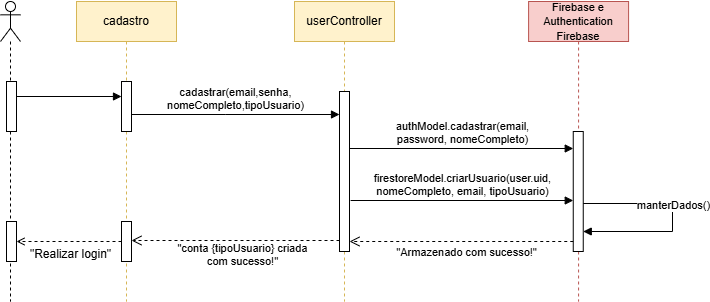

The diagram above was exported from draw.io. Its source (the exported page's mxGraphModel, read from the mxfile embedded in the PNG):
<mxGraphModel dx="2084" dy="657" grid="1" gridSize="10" guides="1" tooltips="1" connect="1" arrows="1" fold="1" page="1" pageScale="1" pageWidth="827" pageHeight="1169" math="0" shadow="0">
  <root>
    <mxCell id="0" />
    <mxCell id="1" parent="0" />
    <mxCell id="2" value="userController" style="shape=umlLifeline;perimeter=lifelinePerimeter;whiteSpace=wrap;html=1;container=1;dropTarget=0;collapsible=0;recursiveResize=0;outlineConnect=0;portConstraint=eastwest;newEdgeStyle={&quot;curved&quot;:0,&quot;rounded&quot;:0};fillColor=#fff2cc;strokeColor=#d6b656;" vertex="1" parent="1">
      <mxGeometry x="-392" y="740" width="100" height="300" as="geometry" />
    </mxCell>
    <mxCell id="3" value="" style="html=1;points=[[0,0,0,0,5],[0,1,0,0,-5],[1,0,0,0,5],[1,1,0,0,-5]];perimeter=orthogonalPerimeter;outlineConnect=0;targetShapes=umlLifeline;portConstraint=eastwest;newEdgeStyle={&quot;curved&quot;:0,&quot;rounded&quot;:0};" vertex="1" parent="2">
      <mxGeometry x="45" y="90" width="10" height="160" as="geometry" />
    </mxCell>
    <mxCell id="4" value="cadastro" style="shape=umlLifeline;perimeter=lifelinePerimeter;whiteSpace=wrap;html=1;container=1;dropTarget=0;collapsible=0;recursiveResize=0;outlineConnect=0;portConstraint=eastwest;newEdgeStyle={&quot;curved&quot;:0,&quot;rounded&quot;:0};fillColor=#fff2cc;strokeColor=#d6b656;" vertex="1" parent="1">
      <mxGeometry x="-610" y="740" width="100" height="300" as="geometry" />
    </mxCell>
    <mxCell id="5" value="" style="html=1;points=[[0,0,0,0,5],[0,1,0,0,-5],[1,0,0,0,5],[1,1,0,0,-5]];perimeter=orthogonalPerimeter;outlineConnect=0;targetShapes=umlLifeline;portConstraint=eastwest;newEdgeStyle={&quot;curved&quot;:0,&quot;rounded&quot;:0};" vertex="1" parent="4">
      <mxGeometry x="45" y="80" width="10" height="50" as="geometry" />
    </mxCell>
    <mxCell id="6" value="" style="html=1;points=[[0,0,0,0,5],[0,1,0,0,-5],[1,0,0,0,5],[1,1,0,0,-5]];perimeter=orthogonalPerimeter;outlineConnect=0;targetShapes=umlLifeline;portConstraint=eastwest;newEdgeStyle={&quot;curved&quot;:0,&quot;rounded&quot;:0};" vertex="1" parent="4">
      <mxGeometry x="45" y="220" width="10" height="40" as="geometry" />
    </mxCell>
    <mxCell id="7" value="&lt;font style=&quot;font-size: 11px;&quot;&gt;Firebase e&lt;br&gt;Authentication Firebase&lt;/font&gt;" style="shape=umlLifeline;perimeter=lifelinePerimeter;whiteSpace=wrap;html=1;container=1;dropTarget=0;collapsible=0;recursiveResize=0;outlineConnect=0;portConstraint=eastwest;newEdgeStyle={&quot;curved&quot;:0,&quot;rounded&quot;:0};fillColor=#f8cecc;strokeColor=#b85450;" vertex="1" parent="1">
      <mxGeometry x="-157.91" y="740" width="100" height="300" as="geometry" />
    </mxCell>
    <mxCell id="8" value="" style="html=1;points=[[0,0,0,0,5],[0,1,0,0,-5],[1,0,0,0,5],[1,1,0,0,-5]];perimeter=orthogonalPerimeter;outlineConnect=0;targetShapes=umlLifeline;portConstraint=eastwest;newEdgeStyle={&quot;curved&quot;:0,&quot;rounded&quot;:0};" vertex="1" parent="7">
      <mxGeometry x="44.66" y="130" width="10" height="120" as="geometry" />
    </mxCell>
    <mxCell id="9" value="&lt;span style=&quot;color: rgba(0, 0, 0, 0); font-family: monospace; font-size: 0px; text-align: start; background-color: rgb(251, 251, 251);&quot;&gt;%3CmxGraphModel%3E%3Croot%3E%3CmxCell%20id%3D%220%22%2F%3E%3CmxCell%20id%3D%221%22%20parent%3D%220%22%2F%3E%3CmxCell%20id%3D%222%22%20value%3D%22Manter%20dados%22%20style%3D%22text%3Bhtml%3D1%3Balign%3Dcenter%3BverticalAlign%3Dmiddle%3Bresizable%3D0%3Bpoints%3D%5B%5D%3Bautosize%3D1%3BstrokeColor%3Dnone%3BfillColor%3Dnone%3B%22%20vertex%3D%221%22%20parent%3D%221%22%3E%3CmxGeometry%20x%3D%22-139.90999999999997%22%20y%3D%22479.82%22%20width%3D%2291%22%20height%3D%2226%22%20as%3D%22geometry%22%2F%3E%3C%2FmxCell%3E%3C%2Froot%3E%3C%2FmxGraphModel%3E&lt;/span&gt;" style="html=1;verticalAlign=bottom;endArrow=block;curved=0;rounded=0;elbow=vertical;" edge="1" parent="7" target="8">
      <mxGeometry width="80" relative="1" as="geometry">
        <mxPoint x="54.66" y="202" as="sourcePoint" />
        <mxPoint x="54.66" y="232" as="targetPoint" />
        <Array as="points">
          <mxPoint x="143.91" y="202" />
          <mxPoint x="143.91" y="230" />
        </Array>
      </mxGeometry>
    </mxCell>
    <mxCell id="10" value="manterDados()" style="edgeLabel;html=1;align=center;verticalAlign=middle;resizable=0;points=[];" vertex="1" connectable="0" parent="9">
      <mxGeometry x="-0.1008" y="2" relative="1" as="geometry">
        <mxPoint x="-2" y="-2" as="offset" />
      </mxGeometry>
    </mxCell>
    <mxCell id="11" value="" style="shape=umlLifeline;perimeter=lifelinePerimeter;whiteSpace=wrap;html=1;container=1;dropTarget=0;collapsible=0;recursiveResize=0;outlineConnect=0;portConstraint=eastwest;newEdgeStyle={&quot;curved&quot;:0,&quot;rounded&quot;:0};participant=umlActor;" vertex="1" parent="1">
      <mxGeometry x="-686" y="740" width="20" height="300" as="geometry" />
    </mxCell>
    <mxCell id="12" value="" style="html=1;points=[[0,0,0,0,5],[0,1,0,0,-5],[1,0,0,0,5],[1,1,0,0,-5]];perimeter=orthogonalPerimeter;outlineConnect=0;targetShapes=umlLifeline;portConstraint=eastwest;newEdgeStyle={&quot;curved&quot;:0,&quot;rounded&quot;:0};" vertex="1" parent="11">
      <mxGeometry x="6" y="80" width="10" height="50" as="geometry" />
    </mxCell>
    <mxCell id="13" value="" style="html=1;points=[[0,0,0,0,5],[0,1,0,0,-5],[1,0,0,0,5],[1,1,0,0,-5]];perimeter=orthogonalPerimeter;outlineConnect=0;targetShapes=umlLifeline;portConstraint=eastwest;newEdgeStyle={&quot;curved&quot;:0,&quot;rounded&quot;:0};" vertex="1" parent="11">
      <mxGeometry x="6" y="220" width="10" height="40" as="geometry" />
    </mxCell>
    <mxCell id="14" value="cadastrar(email,senha,&lt;br&gt;nomeCompleto,tipoUsuario)" style="html=1;verticalAlign=bottom;endArrow=block;curved=0;rounded=0;" edge="1" target="3" parent="1">
      <mxGeometry width="80" relative="1" as="geometry">
        <mxPoint x="-555" y="853" as="sourcePoint" />
        <mxPoint x="-305" y="853" as="targetPoint" />
        <Array as="points">
          <mxPoint x="-461.31" y="853" />
        </Array>
      </mxGeometry>
    </mxCell>
    <mxCell id="15" value="" style="html=1;verticalAlign=bottom;endArrow=block;curved=0;rounded=0;" edge="1" parent="1">
      <mxGeometry width="80" relative="1" as="geometry">
        <mxPoint x="-670" y="835" as="sourcePoint" />
        <mxPoint x="-565" y="835" as="targetPoint" />
      </mxGeometry>
    </mxCell>
    <mxCell id="16" value="authModel.cadastrar(email, &lt;br&gt;password, nomeCompleto)" style="html=1;verticalAlign=bottom;endArrow=block;curved=0;rounded=0;" edge="1" target="8" parent="1">
      <mxGeometry x="0.0028" width="80" relative="1" as="geometry">
        <mxPoint x="-337" y="887" as="sourcePoint" />
        <mxPoint x="-164.91000000000008" y="887" as="targetPoint" />
        <mxPoint as="offset" />
      </mxGeometry>
    </mxCell>
    <mxCell id="17" value="firestoreModel.criarUsuario(user.uid, &lt;br&gt;nomeCompleto, email, tipoUsuario)" style="html=1;verticalAlign=bottom;endArrow=block;curved=0;rounded=0;" edge="1" target="8" parent="1">
      <mxGeometry x="0.0028" width="80" relative="1" as="geometry">
        <mxPoint x="-335.9" y="939" as="sourcePoint" />
        <mxPoint x="-137.25" y="939" as="targetPoint" />
        <mxPoint as="offset" />
      </mxGeometry>
    </mxCell>
    <mxCell id="18" value="&quot;Armazenado com sucesso!&quot;" style="html=1;verticalAlign=bottom;endArrow=open;dashed=1;endSize=8;curved=0;rounded=0;" edge="1" source="8" parent="1">
      <mxGeometry x="-0.0458" y="20" relative="1" as="geometry">
        <mxPoint x="-129.25" y="980" as="sourcePoint" />
        <mxPoint x="-337" y="980" as="targetPoint" />
        <mxPoint as="offset" />
      </mxGeometry>
    </mxCell>
    <mxCell id="19" value="&quot;conta {tipoUsuario} criada&lt;br&gt;com sucesso!&quot;" style="html=1;verticalAlign=bottom;endArrow=open;dashed=1;endSize=8;curved=0;rounded=0;" edge="1" parent="1">
      <mxGeometry x="-0.0714" y="30" relative="1" as="geometry">
        <mxPoint x="-347" y="979" as="sourcePoint" />
        <mxPoint x="-555" y="979" as="targetPoint" />
        <mxPoint as="offset" />
      </mxGeometry>
    </mxCell>
    <mxCell id="20" value="" style="edgeStyle=orthogonalEdgeStyle;rounded=0;orthogonalLoop=1;jettySize=auto;html=1;curved=0;endArrow=open;endFill=0;dashed=1;" edge="1" source="6" target="13" parent="1">
      <mxGeometry relative="1" as="geometry" />
    </mxCell>
    <mxCell id="21" value="&quot;Realizar login&quot;" style="text;html=1;align=center;verticalAlign=middle;resizable=0;points=[];autosize=1;strokeColor=none;fillColor=none;" vertex="1" parent="1">
      <mxGeometry x="-666" y="978" width="100" height="30" as="geometry" />
    </mxCell>
  </root>
</mxGraphModel>